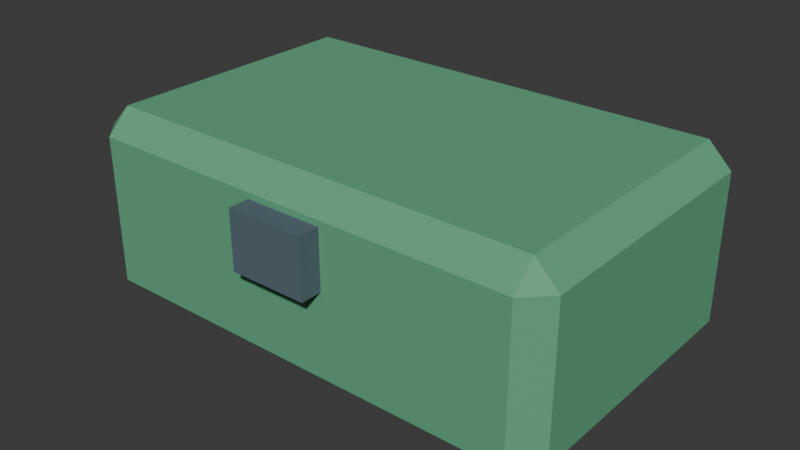 # Source: set_transparent_bin.blend  (saved by Blender 5.2.45; exported with 4.5.12 LTS)
import bpy
from mathutils import Matrix  # noqa: F401  (used for matrix-valued properties, if any)

bpy.ops.wm.read_factory_settings(use_empty=True)
scene = bpy.context.scene
scene.name = 'Scene'

# ---- collections
col_collection = bpy.data.collections.new('Collection'); scene.collection.children.link(col_collection)

# ---- materials (node trees are filled in below, after node groups)
mat_set_transparent_bin_palette = bpy.data.materials.new('set_transparent_bin palette')

# ---- material node trees
mat_set_transparent_bin_palette.use_nodes = True; mat_set_transparent_bin_palette.node_tree.nodes.clear()
_N = mat_set_transparent_bin_palette.node_tree.nodes; _L = mat_set_transparent_bin_palette.node_tree.links
n0 = _N.new('ShaderNodeBsdfPrincipled'); n0.name = 'Principled BSDF'; n0.location = (-200, 100)
n0.inputs[2].default_value = 0.78
n0.inputs[10].default_value = 0.005
n1 = _N.new('ShaderNodeOutputMaterial'); n1.name = 'Material Output'; n1.location = (200, 100)
n2 = _N.new('ShaderNodeVertexColor'); n2.name = 'Color Attribute'; n2.location = (0, 0)
n2.layer_name = 'Color'
_L.new(n0.outputs[0], n1.inputs[0])
_L.new(n2.outputs[0], n0.inputs[0])
n1.is_active_output = True

# ---- world
world_world = bpy.data.worlds.new('World'); scene.world = world_world
world_world.use_nodes = True; world_world.node_tree.nodes.clear()
_N = world_world.node_tree.nodes; _L = world_world.node_tree.links
n0 = _N.new('ShaderNodeOutputWorld'); n0.name = 'World Output'; n0.location = (200, 100)
n1 = _N.new('ShaderNodeBackground'); n1.name = 'Background'; n1.location = (-200, 100)
n1.inputs[0].default_value = (0.05088, 0.05088, 0.05088, 1.0)
_L.new(n1.outputs[0], n0.inputs[0])
n0.is_active_output = True
world_world.color = (0.05088, 0.05088, 0.05088)
world_world.sun_shadow_jitter_overblur = 0.0

# ---- meshes
me_cube_473 = bpy.data.meshes.new('Cube.473')
me_cube_473.from_pydata([(-0.113, -0.068, -0.05), (-0.113, -0.08, -0.038), (-0.125, -0.068, -0.038), (-0.113, -0.08, 0.038), (-0.113, -0.068, 0.05), (-0.125, -0.068, 0.038), (-0.113, 0.068, -0.05), (-0.125, 0.068, -0.038), (-0.113, 0.08, -0.038), (-0.113, 0.068, 0.05), (-0.113, 0.08, 0.038), (-0.125, 0.068, 0.038), (0.113, -0.068, -0.05), (0.125, -0.068, -0.038), (0.113, -0.08, -0.038), (0.113, -0.068, 0.05), (0.113, -0.08, 0.038), (0.125, -0.068, 0.038), (0.113, 0.068, -0.05), (0.113, 0.08, -0.038), (0.125, 0.068, -0.038), (0.113, 0.068, 0.05), (0.125, 0.068, 0.038), (0.113, 0.08, 0.038), (-0.02, -0.091, 0.005), (-0.02, -0.091, 0.035), (-0.02, -0.079, 0.005), (-0.02, -0.079, 0.035), (0.02, -0.091, 0.005), (0.02, -0.091, 0.035), (0.02, -0.079, 0.005), (0.02, -0.079, 0.035)], [], [(0, 1, 2), (3, 4, 5), (6, 7, 8), (9, 10, 11), (12, 13, 14), (15, 16, 17), (18, 19, 20), (21, 22, 23), (6, 0, 2, 7), (1, 3, 5, 2), (4, 9, 11, 5), (10, 8, 7, 11), (18, 6, 8, 19), (9, 21, 23, 10), (22, 20, 19, 23), (12, 18, 20, 13), (21, 15, 17, 22), (16, 14, 13, 17), (0, 12, 14, 1), (15, 4, 3, 16), (6, 18, 12, 0), (2, 5, 11, 7), (14, 16, 3, 1), (21, 9, 4, 15), (8, 10, 23, 19), (20, 22, 17, 13), (24, 25, 27, 26), (26, 27, 31, 30), (30, 31, 29, 28), (28, 29, 25, 24), (26, 30, 28, 24), (31, 27, 25, 29)])
_uv = me_cube_473.uv_layers.new(name='UVMap')
_uv.uv.foreach_set('vector', [0.137, 0.7312, 0.137, 0.75, 0.125, 0.7312, 0.595, 0.988, 0.625, 0.988, 0.595, 1.0, 0.137, 0.5188, 0.125, 0.5188, 0.137, 0.5, 0.625, 0.2518, 0.595, 0.262, 0.595, 0.2359, 0.363, 0.7313, 0.3975, 0.7313, 0.384, 0.756, 0.631, 0.7466, 0.595, 0.762, 0.595, 0.7359, 0.363, 0.5188, 0.384, 0.494, 0.3975, 0.5188, 0.631, 0.5111, 0.595, 0.5187, 0.595, 0.491, 0.137, 0.5188, 0.137, 0.7312, 0.125, 0.7312, 0.125, 0.5188, 0.405, 0.0, 0.595, 0.0, 0.595, 0.01875, 0.405, 0.01875, 0.625, 0.01875, 0.625, 0.2518, 0.595, 0.2359, 0.595, 0.01875, 0.595, 0.262, 0.405, 0.262, 0.405, 0.2313, 0.595, 0.2359, 0.363, 0.5188, 0.137, 0.5188, 0.137, 0.5, 0.384, 0.494, 0.625, 0.2518, 0.631, 0.5111, 0.595, 0.491, 0.595, 0.262, 0.595, 0.5187, 0.3975, 0.5188, 0.384, 0.494, 0.595, 0.491, 0.363, 0.7313, 0.363, 0.5188, 0.3975, 0.5188, 0.3975, 0.7313, 0.631, 0.5111, 0.631, 0.7466, 0.595, 0.7359, 0.595, 0.5187, 0.595, 0.762, 0.384, 0.756, 0.3975, 0.7313, 0.595, 0.7359, 0.137, 0.7312, 0.363, 0.7313, 0.384, 0.756, 0.137, 0.75, 0.631, 0.7466, 0.625, 0.988, 0.595, 0.988, 0.595, 0.762, 0.137, 0.5188, 0.363, 0.5188, 0.363, 0.7313, 0.137, 0.7312, 0.405, 0.01875, 0.595, 0.01875, 0.595, 0.2359, 0.405, 0.2313, 0.384, 0.756, 0.595, 0.762, 0.595, 0.988, 0.405, 0.988, 0.631, 0.5111, 0.863, 0.5188, 0.863, 0.7313, 0.631, 0.7466, 0.405, 0.262, 0.595, 0.262, 0.595, 0.491, 0.384, 0.494, 0.3975, 0.5188, 0.595, 0.5187, 0.595, 0.7359, 0.3975, 0.7313, 0.375, 0.0, 0.625, 0.0, 0.625, 0.25, 0.375, 0.25, 0.375, 0.25, 0.625, 0.25, 0.625, 0.5, 0.375, 0.5, 0.375, 0.5, 0.625, 0.5, 0.625, 0.75, 0.375, 0.75, 0.375, 0.75, 0.625, 0.75, 0.625, 1.0, 0.375, 1.0, 0.125, 0.5, 0.375, 0.5, 0.375, 0.75, 0.125, 0.75, 0.625, 0.5, 0.875, 0.5, 0.875, 0.75, 0.625, 0.75])
_ca = me_cube_473.color_attributes.new('Color', 'BYTE_COLOR', 'CORNER')
_ca.data.foreach_set('color', [0.1195, 0.402, 0.2195, 1.0, 0.1195, 0.402, 0.2195, 1.0, 0.1195, 0.402, 0.2195, 1.0, 0.1195, 0.402, 0.2195, 1.0, 0.1195, 0.402, 0.2195, 1.0, 0.1195, 0.402, 0.2195, 1.0, 0.1195, 0.402, 0.2195, 1.0, 0.1195, 0.402, 0.2195, 1.0, 0.1195, 0.402, 0.2195, 1.0, 0.1195, 0.402, 0.2195, 1.0, 0.1195, 0.402, 0.2195, 1.0, 0.1195, 0.402, 0.2195, 1.0, 0.1195, 0.402, 0.2195, 1.0, 0.1195, 0.402, 0.2195, 1.0, 0.1195, 0.402, 0.2195, 1.0, 0.1195, 0.402, 0.2195, 1.0, 0.1195, 0.402, 0.2195, 1.0, 0.1195, 0.402, 0.2195, 1.0, 0.1195, 0.402, 0.2195, 1.0, 0.1195, 0.402, 0.2195, 1.0, 0.1195, 0.402, 0.2195, 1.0, 0.1195, 0.402, 0.2195, 1.0, 0.1195, 0.402, 0.2195, 1.0, 0.1195, 0.402, 0.2195, 1.0, 0.1195, 0.402, 0.2195, 1.0, 0.1195, 0.402, 0.2195, 1.0, 0.1195, 0.402, 0.2195, 1.0, 0.1195, 0.402, 0.2195, 1.0, 0.1195, 0.402, 0.2195, 1.0, 0.1195, 0.402, 0.2195, 1.0, 0.1195, 0.402, 0.2195, 1.0, 0.1195, 0.402, 0.2195, 1.0, 0.1195, 0.402, 0.2195, 1.0, 0.1195, 0.402, 0.2195, 1.0, 0.1195, 0.402, 0.2195, 1.0, 0.1195, 0.402, 0.2195, 1.0, 0.1195, 0.402, 0.2195, 1.0, 0.1195, 0.402, 0.2195, 1.0, 0.1195, 0.402, 0.2195, 1.0, 0.1195, 0.402, 0.2195, 1.0, 0.1195, 0.402, 0.2195, 1.0, 0.1195, 0.402, 0.2195, 1.0, 0.1195, 0.402, 0.2195, 1.0, 0.1195, 0.402, 0.2195, 1.0, 0.1195, 0.402, 0.2195, 1.0, 0.1195, 0.402, 0.2195, 1.0, 0.1195, 0.402, 0.2195, 1.0, 0.1195, 0.402, 0.2195, 1.0, 0.1195, 0.402, 0.2195, 1.0, 0.1195, 0.402, 0.2195, 1.0, 0.1195, 0.402, 0.2195, 1.0, 0.1195, 0.402, 0.2195, 1.0, 0.1195, 0.402, 0.2195, 1.0, 0.1195, 0.402, 0.2195, 1.0, 0.1195, 0.402, 0.2195, 1.0, 0.1195, 0.402, 0.2195, 1.0, 0.1195, 0.402, 0.2195, 1.0, 0.1195, 0.402, 0.2195, 1.0, 0.1195, 0.402, 0.2195, 1.0, 0.1195, 0.402, 0.2195, 1.0, 0.1195, 0.402, 0.2195, 1.0, 0.1195, 0.402, 0.2195, 1.0, 0.1195, 0.402, 0.2195, 1.0, 0.1195, 0.402, 0.2195, 1.0, 0.1195, 0.402, 0.2195, 1.0, 0.1195, 0.402, 0.2195, 1.0, 0.1195, 0.402, 0.2195, 1.0, 0.1195, 0.402, 0.2195, 1.0, 0.1195, 0.402, 0.2195, 1.0, 0.1195, 0.402, 0.2195, 1.0, 0.1195, 0.402, 0.2195, 1.0, 0.1195, 0.402, 0.2195, 1.0, 0.1195, 0.402, 0.2195, 1.0, 0.1195, 0.402, 0.2195, 1.0, 0.1195, 0.402, 0.2195, 1.0, 0.1195, 0.402, 0.2195, 1.0, 0.1195, 0.402, 0.2195, 1.0, 0.1195, 0.402, 0.2195, 1.0, 0.1195, 0.402, 0.2195, 1.0, 0.1195, 0.402, 0.2195, 1.0, 0.1195, 0.402, 0.2195, 1.0, 0.1195, 0.402, 0.2195, 1.0, 0.1195, 0.402, 0.2195, 1.0, 0.1195, 0.402, 0.2195, 1.0, 0.1195, 0.402, 0.2195, 1.0, 0.1195, 0.402, 0.2195, 1.0, 0.1195, 0.402, 0.2195, 1.0, 0.1195, 0.402, 0.2195, 1.0, 0.1195, 0.402, 0.2195, 1.0, 0.1195, 0.402, 0.2195, 1.0, 0.1195, 0.402, 0.2195, 1.0, 0.1195, 0.402, 0.2195, 1.0, 0.1195, 0.402, 0.2195, 1.0, 0.1195, 0.402, 0.2195, 1.0, 0.1195, 0.402, 0.2195, 1.0, 0.1195, 0.402, 0.2195, 1.0, 0.09084, 0.1413, 0.1714, 1.0, 0.09084, 0.1413, 0.1714, 1.0, 0.09084, 0.1413, 0.1714, 1.0, 0.09084, 0.1413, 0.1714, 1.0, 0.09084, 0.1413, 0.1714, 1.0, 0.09084, 0.1413, 0.1714, 1.0, 0.09084, 0.1413, 0.1714, 1.0, 0.09084, 0.1413, 0.1714, 1.0, 0.09084, 0.1413, 0.1714, 1.0, 0.09084, 0.1413, 0.1714, 1.0, 0.09084, 0.1413, 0.1714, 1.0, 0.09084, 0.1413, 0.1714, 1.0, 0.09084, 0.1413, 0.1714, 1.0, 0.09084, 0.1413, 0.1714, 1.0, 0.09084, 0.1413, 0.1714, 1.0, 0.09084, 0.1413, 0.1714, 1.0, 0.09084, 0.1413, 0.1714, 1.0, 0.09084, 0.1413, 0.1714, 1.0, 0.09084, 0.1413, 0.1714, 1.0, 0.09084, 0.1413, 0.1714, 1.0, 0.09084, 0.1413, 0.1714, 1.0, 0.09084, 0.1413, 0.1714, 1.0, 0.09084, 0.1413, 0.1714, 1.0, 0.09084, 0.1413, 0.1714, 1.0])
me_cube_473.materials.append(mat_set_transparent_bin_palette)
me_cube_473.update()

# ---- objects
ob_set_transparent_bin = bpy.data.objects.new('set_transparent_bin', me_cube_473)

# ---- transforms, parenting, visibility, modifiers, constraints
ob_set_transparent_bin.location = (0.0, 0.0, 0.05)

# ---- collection membership
col_collection.objects.link(ob_set_transparent_bin)

# ---- scene / render settings (as saved in the file)
scene.frame_start = 1; scene.frame_end = 250; scene.frame_set(1)
scene.render.engine = 'BLENDER_EEVEE_NEXT'
scene.render.bake_bias = 0.0
scene.render.bake_samples = 0
scene.render.compositor_device = 'GPU'
scene.eevee.use_volume_custom_range = False
scene.eevee.fast_gi_thickness_near = 0.1
scene.eevee.fast_gi_thickness_far = 0.0
scene.eevee.ray_tracing_options.screen_trace_thickness = 0.1
bpy.context.view_layer.update()

# ---- added for rendering (the .blend has no active camera and no usable light): camera, sun
cam_auto = bpy.data.cameras.new('AutoCamera')
cam_auto.lens = 50.0
cam_auto.sensor_width = 36.0
cam_auto.clip_end = 1000.0
ob_auto_camera = bpy.data.objects.new('AutoCamera', cam_auto)
scene.collection.objects.link(ob_auto_camera)
ob_auto_camera.location = (0.295118, -0.359641, 0.286094)
ob_auto_camera.rotation_euler = (1.09748, -7.21219e-08, 0.694738)
scene.camera = ob_auto_camera
light_auto_sun = bpy.data.lights.new('AutoSun', 'SUN')
light_auto_sun.energy = 3.0
light_auto_sun.angle = 0.0523599
ob_auto_sun = bpy.data.objects.new('AutoSun', light_auto_sun)
scene.collection.objects.link(ob_auto_sun)
ob_auto_sun.rotation_euler = (0.872665, 0.174533, 0.523599)
bpy.context.view_layer.update()
